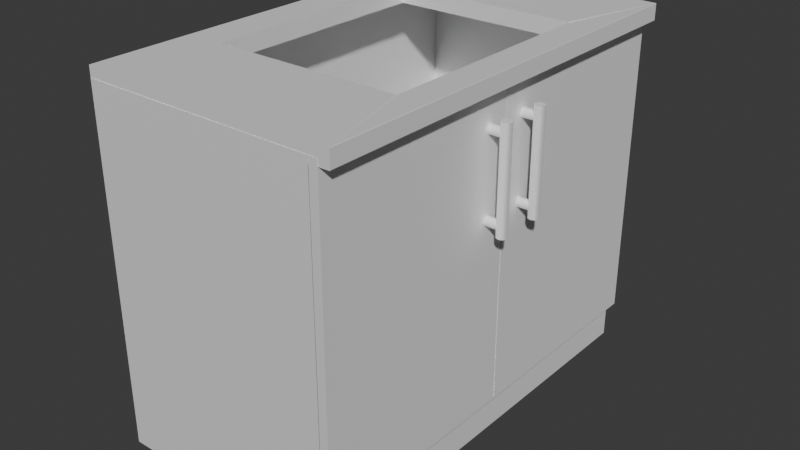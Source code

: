 # Source: modular_kitchen_table_2_for_sink.blend  (saved by Blender 4.1.23; exported with 4.5.12 LTS)
import bpy
from mathutils import Matrix  # noqa: F401  (used for matrix-valued properties, if any)

bpy.ops.wm.read_factory_settings(use_empty=True)
scene = bpy.context.scene
scene.name = 'Scene'

# ---- collections
col_collection = bpy.data.collections.new('Collection'); scene.collection.children.link(col_collection)

# ---- materials (node trees are filled in below, after node groups)
mat_base_material_001 = bpy.data.materials.new('base_material.001')
mat_base_material_001.use_transparent_shadow = False
mat_base_material_001.diffuse_color = (1.0, 1.0, 1.0, 1.0)
mat_base_material_001.roughness = 0.8586
mat_base_material_001.specular_intensity = 0.0
mat_base_material_001.metallic = 1.0

# ---- material node trees
mat_base_material_001.use_nodes = True; mat_base_material_001.node_tree.nodes.clear()
_N = mat_base_material_001.node_tree.nodes; _L = mat_base_material_001.node_tree.links
n0 = _N.new('ShaderNodeBsdfPrincipled'); n0.name = 'Principled BSDF'; n0.location = (10, 300)
n0.inputs[0].default_value = (1.0, 1.0, 1.0, 1.0)
n0.inputs[1].default_value = 1.0
n0.inputs[2].default_value = 0.8586
n0.inputs[13].default_value = 0.0
n0.inputs[27].default_value = (0.0, 0.0, 0.0, 1.0)
n1 = _N.new('ShaderNodeOutputMaterial'); n1.name = 'Material Output'; n1.location = (300, 300)
n2 = _N.new('ShaderNodeNormalMap'); n2.name = 'Normal Map'; n2.location = (-300, -300)
n2.label = 'Normal/Map'
_L.new(n0.outputs[0], n1.inputs[0])
_L.new(n2.outputs[0], n0.inputs[5])
n1.is_active_output = True

# ---- world
world_world = bpy.data.worlds.new('World'); scene.world = world_world
world_world.use_nodes = True; world_world.node_tree.nodes.clear()
_N = world_world.node_tree.nodes; _L = world_world.node_tree.links
n0 = _N.new('ShaderNodeOutputWorld'); n0.name = 'World Output'; n0.location = (300, 300)
n1 = _N.new('ShaderNodeBackground'); n1.name = 'Background'; n1.location = (10, 300)
n1.inputs[0].default_value = (0.05088, 0.05088, 0.05088, 1.0)
_L.new(n1.outputs[0], n0.inputs[0])
n0.is_active_output = True
world_world.color = (0.05088, 0.05088, 0.05088)
world_world.use_sun_shadow = False
world_world.sun_shadow_jitter_overblur = 0.0

# ---- meshes
me_mesh_005 = bpy.data.meshes.new('Mesh.005')
me_mesh_005.from_pydata([(-2.0, 199.7, 242.6), (1.978, 199.7, 242.6), (-1.867, 199.7, 182.7), (-1.967, 199.7, 182.8), (1.977, 199.7, 182.8), (1.867, 199.7, 182.7), (-2.0, 96.98, 242.6), (1.978, 96.98, 242.6), (-1.843, 96.98, 182.7), (-1.943, 96.98, 182.8), (1.843, 96.98, 182.7), (1.977, 96.98, 182.8), (1.867, 175.8, 189.6), (1.977, 175.8, 189.7), (-1.967, 175.8, 189.7), (-1.867, 175.8, 189.6), (1.978, 175.8, 233.6), (-2.0, 175.8, 233.6), (-2.0, 120.9, 233.6), (1.978, 120.9, 233.6), (-1.843, 120.9, 189.7), (-1.943, 120.9, 189.7), (1.843, 120.9, 189.7), (1.977, 120.9, 189.7)], [(11, 9)], [(16, 19, 18, 17), (12, 15, 20, 22), (23, 22, 20, 21, 18, 19), (14, 15, 12, 13, 16, 17), (1, 4, 5, 2, 3, 0), (11, 7, 6, 9, 8, 10), (1, 0, 6, 7), (6, 0, 3, 2, 15, 14, 17, 18, 21, 20, 8, 9), (7, 11, 22, 23, 19, 16, 13, 12, 5, 4, 1), (4, 12, 13, 23, 11), (20, 15, 3, 9), (13, 12, 22, 23), (4, 11, 10, 5), (8, 2, 3, 9), (2, 5, 10, 8)])
_k = set([(0, 1), (0, 3), (0, 6), (1, 4), (1, 7), (2, 3), (2, 5), (3, 9), (4, 5), (4, 11), (6, 7), (6, 9), (7, 11), (8, 9), (8, 10), (10, 11), (12, 13), (12, 15), (12, 22), (13, 16), (13, 23), (14, 15), (14, 17), (15, 20), (16, 17), (16, 19), (17, 18), (18, 19), (18, 21), (19, 23), (20, 21), (20, 22), (22, 23)])
me_mesh_005.attributes.new('sharp_edge', 'BOOLEAN', 'EDGE').data.foreach_set('value', [ (min(e.vertices), max(e.vertices)) in _k for e in me_mesh_005.edges])
_uv = me_mesh_005.uv_layers.new(name='UVChannel_1')
_uv.uv.foreach_set('vector', [0.0, 0.0, 0.0, 0.0, 0.0, 0.0, 0.0, 0.0, 0.0, 0.0, 0.0, 0.0, 0.0, 0.0, 0.0, 0.0, 0.0, 0.0, 0.0, 0.0, 0.0, 0.0, 0.0, 0.0, 0.0, 0.0, 0.0, 0.0, 0.0, 0.0, 0.0, 0.0, 0.0, 0.0, 0.0, 0.0, 0.0, 0.0, 0.0, 0.0, 0.0, 0.0, 0.0, 0.0, 0.0, 0.0, 0.0, 0.0, 0.0, 0.0, 0.0, 0.0, 0.0, 0.0, 0.0, 0.0, 0.0, 0.0, 0.0, 0.0, 0.0, 0.0, 0.0, 0.0, 0.0, 0.0, 0.0, 0.0, 0.0, 0.0, 0.0, 0.0, 0.0, 0.0, 0.0, 0.0, 0.0, 0.0, 0.0, 0.0, 0.0, 0.0, 0.0, 0.0, 0.0, 0.0, 0.0, 0.0, 0.0, 0.0, 0.0, 0.0, 0.0, 0.0, 0.0, 0.0, 0.0, 0.0, 0.0, 0.0, 0.0, 0.0, 0.0, 0.0, 0.0, 0.0, 0.0, 0.0, 0.0, 0.0, 0.0, 0.0, 0.0, 0.0, 0.0, 0.0, 0.0, 0.0, 0.0, 0.0, 0.0, 0.0, 0.0, 0.0, 0.0, 0.0, 0.0, 0.0, 0.0, 0.0, 0.0, 0.0, 0.0, 0.0, 0.0, 0.0, 0.0, 0.0, 0.0, 0.0, 0.0, 0.0, 0.0, 0.0, 0.0, 0.0, 0.0, 0.0, 0.0, 0.0, 0.0, 0.0, 0.0, 0.0, 0.0, 0.0, 0.0, 0.0, 0.0, 0.0, 0.0, 0.0, 0.0, 0.0, 0.0, 0.0, 0.0, 0.0])
me_mesh_005.materials.append(mat_base_material_001)
me_mesh_005.update()
me_mesh_005.normals_split_custom_set([tuple(v) for v in zip(*[iter([-4.471e-06, 9.726e-07, -1.0, -4.471e-06, 9.726e-07, -1.0, -4.471e-06, 9.726e-07, -1.0, -4.471e-06, 9.726e-07, -1.0, 1.751e-07, 0.0003112, 1.0, 1.751e-07, 0.0003112, 1.0, 1.751e-07, 0.0003112, 1.0, 1.751e-07, 0.0003112, 1.0, -1.935e-06, 1.0, -1.761e-07, -1.935e-06, 1.0, -1.761e-07, -1.935e-06, 1.0, -1.761e-07, -1.935e-06, 1.0, -1.761e-07, -1.935e-06, 1.0, -1.761e-07, -1.935e-06, 1.0, -1.761e-07, 0.0, -1.0, -7.019e-07, 0.0, -1.0, -7.019e-07, 0.0, -1.0, -7.019e-07, 0.0, -1.0, -7.019e-07, 0.0, -1.0, -7.019e-07, 0.0, -1.0, -7.019e-07, 0.0, 1.0, 3.194e-07, 0.0, 1.0, 3.194e-07, 0.0, 1.0, 3.194e-07, 0.0, 1.0, 3.194e-07, 0.0, 1.0, 3.194e-07, 0.0, 1.0, 3.194e-07, 3.867e-06, -1.0, 1.29e-07, 3.867e-06, -1.0, 1.29e-07, 3.867e-06, -1.0, 1.29e-07, 3.867e-06, -1.0, 1.29e-07, 3.867e-06, -1.0, 1.29e-07, 3.867e-06, -1.0, 1.29e-07, 4.779e-06, -6.684e-07, 1.0, 4.779e-06, -6.684e-07, 1.0, 4.779e-06, -6.684e-07, 1.0, 4.779e-06, -6.684e-07, 1.0, -1.0, 6.436e-08, -1.144e-05, -1.0, -0.0005403, -0.002576, -1.0, -0.0005785, -0.002605, -1.0, -0.0005507, -0.002584, -1.0, -0.0005686, -0.002598, -1.0, -0.0005514, -0.002585, -1.0, -1.434e-07, -1.158e-05, -1.0, 0.0004648, -0.002946, -1.0, 0.0004767, -0.002966, -1.0, 0.0004635, -0.002944, -1.0, 0.0004592, -0.002937, -1.0, 0.0004585, -0.002936, 1.0, 0.000239, -0.001313, 1.0, 0.0002399, -0.001313, 1.0, 0.0002505, -0.001312, 1.0, 0.0002249, -0.001314, 1.0, -3.335e-06, -4.575e-05, 1.0, -0.0005657, -0.002059, 1.0, -0.0005418, -0.002023, 1.0, -0.0005619, -0.002054, 1.0, -0.000556, -0.002045, 1.0, -0.0005587, -0.002049, 1.0, -3.278e-06, -4.584e-05, 1.0, 0.0006999, 0.002431, 1.0, 0.0006999, 0.002431, 1.0, 0.0006999, 0.002431, 1.0, 0.0006999, 0.002431, 1.0, 0.0006999, 0.002431, -0.9999, -0.0002923, 0.01461, -0.9999, -0.0002923, 0.01461, -0.9999, -0.0002923, 0.01461, -0.9999, -0.0002923, 0.01461, -0.5141, 0.0003771, 0.8577, -0.5141, 0.0003771, 0.8577, -0.5141, 0.0003771, 0.8577, -0.5141, 0.0003771, 0.8577, 0.6332, -0.0002481, -0.774, 0.6332, -0.0002481, -0.774, 0.6332, -0.0002481, -0.774, 0.6332, -0.0002481, -0.774, 0.7071, 0.0003207, 0.7071, 0.7071, 0.0003207, 0.7071, 0.7071, 0.0003207, 0.7071, 0.7071, 0.0003207, 0.7071, 2.191e-06, -0.0002265, -1.0, 2.191e-06, -0.0002265, -1.0, 2.191e-06, -0.0002265, -1.0, 2.191e-06, -0.0002265, -1.0])] * 3)])
me_mesh_006 = bpy.data.meshes.new('Mesh.006')
me_mesh_006.from_pydata([(-30.0, 28.59, 83.17), (72.74, 28.59, 83.17), (72.74, 28.59, 9.42), (-30.0, 28.59, 9.42), (72.74, -26.56, 83.17), (-30.0, -26.56, 83.17), (72.74, -26.56, 9.42), (-30.0, -26.56, 9.42), (-8.202, 21.16, 83.17), (50.94, 21.16, 83.17), (50.94, -25.75, 83.17), (-8.202, -25.75, 83.17)], [], [(6, 2, 1), (1, 4, 6), (1, 2, 3), (3, 0, 1), (7, 5, 0), (0, 3, 7), (5, 4, 10, 11), (1, 0, 8, 9), (0, 5, 11, 8), (4, 1, 9, 10)])
me_mesh_006.polygons.foreach_set('use_smooth', [1, 1, 1, 1, 1, 1, 0, 1, 1, 1])
_k = set([(0, 1), (0, 3), (0, 5), (1, 2), (1, 3), (1, 4), (8, 9), (8, 11), (9, 10)])
me_mesh_006.attributes.new('sharp_edge', 'BOOLEAN', 'EDGE').data.foreach_set('value', [ (min(e.vertices), max(e.vertices)) in _k for e in me_mesh_006.edges])
_uv = me_mesh_006.uv_layers.new(name='UVChannel_1')
_uv.uv.foreach_set('vector', [4.326, -0.4911, 4.877, -0.4911, 4.877, 0.2464, 4.877, 0.2464, 4.326, 0.2464, 4.326, -0.4911, -3.291, 0.2464, -3.291, -0.4911, -2.264, -0.4911, -2.264, -0.4911, -2.264, 0.2464, -3.291, 0.2464, -3.326, -0.4911, -3.326, 0.2464, -3.877, 0.2464, -3.877, 0.2464, -3.877, -0.4911, -3.326, -0.4911, 0.0, 0.0, 0.0, 0.0, 0.0, 0.0, 0.0, 0.0, -3.291, 0.2464, -2.264, 0.2464, -2.264, 0.2464, -3.291, 0.2464, -3.877, 0.2464, -3.326, 0.2464, -3.326, 0.2464, -3.877, 0.2464, 4.326, 0.2464, 4.877, 0.2464, 4.877, 0.2464, 4.326, 0.2464])
me_mesh_006.materials.append(mat_base_material_001)
me_mesh_006.update()
me_mesh_006.normals_split_custom_set([tuple(v) for v in zip(*[iter([1.0, 0.0, 0.0, 1.0, 0.0, 0.0, 1.0, 0.0, 0.0, 1.0, 0.0, 0.0, 1.0, 0.0, 0.0, 1.0, 0.0, 0.0, 0.0, 1.0, 0.0, 0.0, 1.0, 0.0, 0.0, 1.0, 0.0, -1.857e-08, 1.0, 0.0, -1.857e-08, 1.0, 0.0, -1.857e-08, 1.0, 0.0, -1.0, 0.0, 0.0, -1.0, 0.0, 0.0, -1.0, 0.0, 0.0, -1.0, 0.0, 0.0, -1.0, 0.0, 0.0, -1.0, 0.0, 0.0, 1.074e-07, 0.0, 1.0, 1.074e-07, 0.0, 1.0, 1.074e-07, 0.0, 1.0, 1.074e-07, 0.0, 1.0, 1.738e-07, 0.0, 1.0, -1.734e-07, 0.0, 1.0, -8.788e-08, 0.0, 1.0, 8.905e-08, 0.0, 1.0, -1.734e-07, 0.0, 1.0, -2.195e-07, 0.0, 1.0, -2.195e-07, 0.0, 1.0, -8.788e-08, 0.0, 1.0, 2.195e-07, 0.0, 1.0, 1.738e-07, 0.0, 1.0, 8.905e-08, 0.0, 1.0, 2.195e-07, 0.0, 1.0])] * 3)])
me_mesh_007 = bpy.data.meshes.new('Mesh.007')
me_mesh_007.from_pydata([(1.5, 4.263e-14, -1.576e-13), (1.061, 1.061, -5.112e-14), (-6.557e-08, 1.5, 8.527e-14), (-1.061, 1.061, 1.717e-13), (-1.5, -1.311e-07, 1.576e-13), (-1.061, -1.061, 5.112e-14), (1.789e-08, -1.5, -8.527e-14), (1.061, -1.061, -1.717e-13), (1.5, 3.771e-13, 11.77), (1.061, 1.061, 11.77), (-6.557e-08, 1.5, 11.77), (-1.061, 1.061, 11.77), (-1.5, 2.918e-13, 11.77), (-1.061, -1.061, 11.77), (1.789e-08, -1.5, 11.77), (1.061, -1.061, 11.77), (1.5, 25.18, 9.689e-06), (1.061, 26.24, 9.689e-06), (-9.755e-06, 26.68, 9.689e-06), (-1.061, 26.24, 9.689e-06), (-1.5, 25.18, 9.689e-06), (-1.061, 24.12, 9.689e-06), (-9.671e-06, 23.68, 9.689e-06), (1.061, 24.12, 9.689e-06), (1.5, 25.18, 11.77), (1.061, 26.24, 11.77), (-9.755e-06, 26.68, 11.77), (-1.061, 26.24, 11.77), (-1.5, 25.18, 11.77), (-1.061, 24.12, 11.77), (-9.671e-06, 23.68, 11.77), (1.061, 24.12, 11.77), (1.674, 28.48, 9.689e-06), (1.184, 28.48, 2.159), (-9.763e-06, 28.48, 3.053), (-1.184, 28.48, 2.159), (-1.674, 28.48, 9.422e-06), (-1.184, 28.48, -2.159), (-9.669e-06, 28.48, -3.053), (1.184, 28.48, -2.159), (1.674, -3.282, -2.34e-07), (1.184, -3.282, 2.159), (-9.763e-06, -3.282, 3.053), (-1.184, -3.282, 2.159), (-1.674, -3.282, -5.01e-07), (-1.184, -3.282, -2.159), (-9.669e-06, -3.282, -3.053), (1.184, -3.282, -2.159), (17.47, 4.263e-14, -1.576e-13), (17.03, 1.061, -5.112e-14), (15.97, 1.5, 8.527e-14), (14.91, 1.061, 1.717e-13), (14.47, -1.311e-07, 1.576e-13), (14.91, -1.061, 5.112e-14), (15.97, -1.5, -8.527e-14), (17.03, -1.061, -1.717e-13), (17.47, 3.771e-13, 11.77), (17.03, 1.061, 11.77), (15.97, 1.5, 11.77), (14.91, 1.061, 11.77), (14.47, 2.918e-13, 11.77), (14.91, -1.061, 11.77), (15.97, -1.5, 11.77), (17.03, -1.061, 11.77), (17.47, 25.18, 9.689e-06), (17.03, 26.24, 9.689e-06), (15.97, 26.68, 9.689e-06), (14.91, 26.24, 9.689e-06), (14.47, 25.18, 9.689e-06), (14.91, 24.12, 9.689e-06), (15.97, 23.68, 9.689e-06), (17.03, 24.12, 9.689e-06), (17.47, 25.18, 11.77), (17.03, 26.24, 11.77), (15.97, 26.68, 11.77), (14.91, 26.24, 11.77), (14.47, 25.18, 11.77), (14.91, 24.12, 11.77), (15.97, 23.68, 11.77), (17.03, 24.12, 11.77), (17.64, 28.48, 9.689e-06), (17.15, 28.48, 2.159), (15.97, 28.48, 3.053), (14.79, 28.48, 2.159), (14.3, 28.48, 9.422e-06), (14.79, 28.48, -2.159), (15.97, 28.48, -3.053), (17.15, 28.48, -2.159), (17.64, -3.282, -2.34e-07), (17.15, -3.282, 2.159), (15.97, -3.282, 3.053), (14.79, -3.282, 2.159), (14.3, -3.282, -5.01e-07), (14.79, -3.282, -2.159), (15.97, -3.282, -3.053), (17.15, -3.282, -2.159)], [], [(0, 1, 9), (9, 8, 0), (1, 2, 10), (10, 9, 1), (2, 3, 11), (11, 10, 2), (3, 4, 12), (12, 11, 3), (4, 5, 13), (13, 12, 4), (5, 6, 14), (14, 13, 5), (6, 7, 15), (15, 14, 6), (7, 0, 8), (8, 15, 7), (16, 17, 25), (25, 24, 16), (17, 18, 26), (26, 25, 17), (18, 19, 27), (27, 26, 18), (19, 20, 28), (28, 27, 19), (20, 21, 29), (29, 28, 20), (21, 22, 30), (30, 29, 21), (22, 23, 31), (31, 30, 22), (23, 16, 24), (24, 31, 23), (38, 37, 36), (36, 35, 34), (34, 33, 32), (36, 34, 32), (38, 36, 32), (38, 32, 39), (32, 33, 41), (41, 40, 32), (33, 34, 42), (42, 41, 33), (34, 35, 43), (43, 42, 34), (35, 36, 44), (44, 43, 35), (36, 37, 45), (45, 44, 36), (37, 38, 46), (46, 45, 37), (38, 39, 47), (47, 46, 38), (39, 32, 40), (40, 47, 39), (40, 41, 42), (42, 43, 44), (40, 42, 44), (44, 45, 46), (40, 44, 46), (40, 46, 47), (48, 49, 57), (57, 56, 48), (49, 50, 58), (58, 57, 49), (50, 51, 59), (59, 58, 50), (51, 52, 60), (60, 59, 51), (52, 53, 61), (61, 60, 52), (53, 54, 62), (62, 61, 53), (54, 55, 63), (63, 62, 54), (55, 48, 56), (56, 63, 55), (64, 65, 73), (73, 72, 64), (65, 66, 74), (74, 73, 65), (66, 67, 75), (75, 74, 66), (67, 68, 76), (76, 75, 67), (68, 69, 77), (77, 76, 68), (69, 70, 78), (78, 77, 69), (70, 71, 79), (79, 78, 70), (71, 64, 72), (72, 79, 71), (86, 85, 84), (84, 83, 82), (82, 81, 80), (84, 82, 80), (86, 84, 80), (86, 80, 87), (80, 81, 89), (89, 88, 80), (81, 82, 90), (90, 89, 81), (82, 83, 91), (91, 90, 82), (83, 84, 92), (92, 91, 83), (84, 85, 93), (93, 92, 84), (85, 86, 94), (94, 93, 85), (86, 87, 95), (95, 94, 86), (87, 80, 88), (88, 95, 87), (88, 89, 90), (90, 91, 92), (88, 90, 92), (92, 93, 94), (88, 92, 94), (88, 94, 95)])
me_mesh_007.polygons.foreach_set('use_smooth', [True] * 120)
_k = set([(32, 33), (32, 39), (33, 34), (34, 35), (35, 36), (36, 37), (37, 38), (38, 39), (40, 41), (40, 47), (41, 42), (42, 43), (43, 44), (44, 45), (45, 46), (46, 47), (80, 81), (80, 87), (81, 82), (82, 83), (83, 84), (84, 85), (85, 86), (86, 87), (88, 89), (88, 95), (89, 90), (90, 91), (91, 92), (92, 93), (93, 94), (94, 95)])
me_mesh_007.attributes.new('sharp_edge', 'BOOLEAN', 'EDGE').data.foreach_set('value', [ (min(e.vertices), max(e.vertices)) in _k for e in me_mesh_007.edges])
_uv = me_mesh_007.uv_layers.new(name='UVChannel_1')
_uv.uv.foreach_set('vector', [4.268, 0.1512, 4.268, 0.1431, 4.315, 0.1431, 4.315, 0.1431, 4.315, 0.1512, 4.268, 0.1512, 4.268, 3.733, 4.268, 3.725, 4.315, 3.725, 4.315, 3.725, 4.315, 3.733, 4.268, 3.733, 4.268, 3.725, 4.268, 3.718, 4.315, 3.718, 4.315, 3.718, 4.315, 3.725, 4.268, 3.725, -3.268, 0.1431, -3.268, 0.1512, -3.315, 0.1512, -3.315, 0.1512, -3.315, 0.1431, -3.268, 0.1431, -3.268, 0.1512, -3.268, 0.1593, -3.315, 0.1593, -3.315, 0.1593, -3.315, 0.1512, -3.268, 0.1512, -3.268, 3.718, -3.268, 3.725, -3.315, 3.725, -3.315, 3.725, -3.315, 3.718, -3.268, 3.718, -3.268, 3.725, -3.268, 3.733, -3.315, 3.733, -3.315, 3.733, -3.315, 3.725, -3.268, 3.725, 4.268, 0.1593, 4.268, 0.1512, 4.315, 0.1512, 4.315, 0.1512, 4.315, 0.1593, 4.268, 0.1593, 4.268, -0.0408, 4.268, -0.04889, 4.315, -0.04889, 4.315, -0.04889, 4.315, -0.0408, 4.268, -0.0408, 4.268, 3.733, 4.268, 3.725, 4.315, 3.725, 4.315, 3.725, 4.315, 3.733, 4.268, 3.733, 4.268, 3.725, 4.268, 3.718, 4.315, 3.718, 4.315, 3.718, 4.315, 3.725, 4.268, 3.725, -3.268, -0.04889, -3.268, -0.0408, -3.315, -0.0408, -3.315, -0.0408, -3.315, -0.04889, -3.268, -0.04889, -3.268, -0.0408, -3.268, -0.03272, -3.315, -0.03272, -3.315, -0.03272, -3.315, -0.0408, -3.268, -0.0408, -3.268, 3.718, -3.268, 3.725, -3.315, 3.725, -3.315, 3.725, -3.315, 3.718, -3.268, 3.718, -3.268, 3.725, -3.268, 3.733, -3.315, 3.733, -3.315, 3.733, -3.315, 3.725, -3.268, 3.725, 4.268, -0.03272, 4.268, -0.0408, 4.315, -0.0408, 4.315, -0.0408, 4.315, -0.03272, 4.268, -0.03272, 4.256, 3.725, 4.26, 3.717, 4.268, 3.714, 4.268, 3.714, 4.277, 3.717, 4.281, 3.725, 4.281, 3.725, 4.277, 3.733, 4.268, 3.737, 4.268, 3.714, 4.281, 3.725, 4.268, 3.737, 4.256, 3.725, 4.268, 3.714, 4.268, 3.737, 4.256, 3.725, 4.268, 3.737, 4.26, 3.733, 4.268, -0.06596, 4.277, -0.06596, 4.277, 0.1762, 4.277, 0.1762, 4.268, 0.1762, 4.268, -0.06596, 4.277, -0.06596, 4.281, -0.06596, 4.281, 0.1762, 4.281, 0.1762, 4.277, 0.1762, 4.277, -0.06596, -3.281, -0.06596, -3.277, -0.06596, -3.277, 0.1762, -3.277, 0.1762, -3.281, 0.1762, -3.281, -0.06596, -3.277, -0.06596, -3.268, -0.06596, -3.268, 0.1762, -3.268, 0.1762, -3.277, 0.1762, -3.277, -0.06596, -3.268, -0.06596, -3.26, -0.06596, -3.26, 0.1762, -3.26, 0.1762, -3.268, 0.1762, -3.268, -0.06596, -3.26, -0.06596, -3.256, -0.06596, -3.256, 0.1762, -3.256, 0.1762, -3.26, 0.1762, -3.26, -0.06596, 4.256, -0.06596, 4.26, -0.06596, 4.26, 0.1762, 4.26, 0.1762, 4.256, 0.1762, 4.256, -0.06596, 4.26, -0.06596, 4.268, -0.06596, 4.268, 0.1762, 4.268, 0.1762, 4.26, 0.1762, 4.26, -0.06596, -3.268, 3.737, -3.277, 3.733, -3.281, 3.725, -3.281, 3.725, -3.277, 3.717, -3.268, 3.714, -3.268, 3.737, -3.281, 3.725, -3.268, 3.714, -3.268, 3.714, -3.26, 3.717, -3.256, 3.725, -3.268, 3.737, -3.268, 3.714, -3.256, 3.725, -3.268, 3.737, -3.256, 3.725, -3.26, 3.733, 4.268, 0.1512, 4.268, 0.1431, 4.315, 0.1431, 4.315, 0.1431, 4.315, 0.1512, 4.268, 0.1512, 4.268, 3.843, 4.268, 3.836, 4.315, 3.836, 4.315, 3.836, 4.315, 3.843, 4.268, 3.843, 4.268, 3.836, 4.268, 3.828, 4.315, 3.828, 4.315, 3.828, 4.315, 3.836, 4.268, 3.836, -3.268, 0.1431, -3.268, 0.1512, -3.315, 0.1512, -3.315, 0.1512, -3.315, 0.1431, -3.268, 0.1431, -3.268, 0.1512, -3.268, 0.1593, -3.315, 0.1593, -3.315, 0.1593, -3.315, 0.1512, -3.268, 0.1512, -3.268, 3.828, -3.268, 3.836, -3.315, 3.836, -3.315, 3.836, -3.315, 3.828, -3.268, 3.828, -3.268, 3.836, -3.268, 3.843, -3.315, 3.843, -3.315, 3.843, -3.315, 3.836, -3.268, 3.836, 4.268, 0.1593, 4.268, 0.1512, 4.315, 0.1512, 4.315, 0.1512, 4.315, 0.1593, 4.268, 0.1593, 4.268, -0.0408, 4.268, -0.04889, 4.315, -0.04889, 4.315, -0.04889, 4.315, -0.0408, 4.268, -0.0408, 4.268, 3.843, 4.268, 3.836, 4.315, 3.836, 4.315, 3.836, 4.315, 3.843, 4.268, 3.843, 4.268, 3.836, 4.268, 3.828, 4.315, 3.828, 4.315, 3.828, 4.315, 3.836, 4.268, 3.836, -3.268, -0.04889, -3.268, -0.0408, -3.315, -0.0408, -3.315, -0.0408, -3.315, -0.04889, -3.268, -0.04889, -3.268, -0.0408, -3.268, -0.03272, -3.315, -0.03272, -3.315, -0.03272, -3.315, -0.0408, -3.268, -0.0408, -3.268, 3.828, -3.268, 3.836, -3.315, 3.836, -3.315, 3.836, -3.315, 3.828, -3.268, 3.828, -3.268, 3.836, -3.268, 3.843, -3.315, 3.843, -3.315, 3.843, -3.315, 3.836, -3.268, 3.836, 4.268, -0.03272, 4.268, -0.0408, 4.315, -0.0408, 4.315, -0.0408, 4.315, -0.03272, 4.268, -0.03272, 4.256, 3.836, 4.26, 3.827, 4.268, 3.824, 4.268, 3.824, 4.277, 3.827, 4.281, 3.836, 4.281, 3.836, 4.277, 3.844, 4.268, 3.847, 4.268, 3.824, 4.281, 3.836, 4.268, 3.847, 4.256, 3.836, 4.268, 3.824, 4.268, 3.847, 4.256, 3.836, 4.268, 3.847, 4.26, 3.844, 4.268, -0.06596, 4.277, -0.06596, 4.277, 0.1762, 4.277, 0.1762, 4.268, 0.1762, 4.268, -0.06596, 4.277, -0.06596, 4.281, -0.06596, 4.281, 0.1762, 4.281, 0.1762, 4.277, 0.1762, 4.277, -0.06596, -3.281, -0.06596, -3.277, -0.06596, -3.277, 0.1762, -3.277, 0.1762, -3.281, 0.1762, -3.281, -0.06596, -3.277, -0.06596, -3.268, -0.06596, -3.268, 0.1762, -3.268, 0.1762, -3.277, 0.1762, -3.277, -0.06596, -3.268, -0.06596, -3.26, -0.06596, -3.26, 0.1762, -3.26, 0.1762, -3.268, 0.1762, -3.268, -0.06596, -3.26, -0.06596, -3.256, -0.06596, -3.256, 0.1762, -3.256, 0.1762, -3.26, 0.1762, -3.26, -0.06596, 4.256, -0.06596, 4.26, -0.06596, 4.26, 0.1762, 4.26, 0.1762, 4.256, 0.1762, 4.256, -0.06596, 4.26, -0.06596, 4.268, -0.06596, 4.268, 0.1762, 4.268, 0.1762, 4.26, 0.1762, 4.26, -0.06596, -3.268, 3.847, -3.277, 3.844, -3.281, 3.836, -3.281, 3.836, -3.277, 3.827, -3.268, 3.824, -3.268, 3.847, -3.281, 3.836, -3.268, 3.824, -3.268, 3.824, -3.26, 3.827, -3.256, 3.836, -3.268, 3.847, -3.268, 3.824, -3.256, 3.836, -3.268, 3.847, -3.256, 3.836, -3.26, 3.844])
me_mesh_007.materials.append(mat_base_material_001)
me_mesh_007.update()
me_mesh_007.normals_split_custom_set([tuple(v) for v in zip(*[iter([1.0, 2.464e-06, -1.066e-08, 0.7071, 0.7071, -4.064e-08, 0.7071, 0.7071, -3.948e-08, 0.7071, 0.7071, -3.948e-08, 1.0, -2.957e-06, 3.302e-08, 1.0, 2.464e-06, -1.066e-08, 0.7071, 0.7071, -4.064e-08, -2.546e-06, 1.0, -6.68e-08, 2.485e-06, 1.0, -6.68e-08, 2.485e-06, 1.0, -6.68e-08, 0.7071, 0.7071, -3.948e-08, 0.7071, 0.7071, -4.064e-08, -2.546e-06, 1.0, -6.68e-08, -0.7071, 0.7071, -4.172e-08, -0.7071, 0.7071, -4.064e-08, -0.7071, 0.7071, -4.064e-08, 2.485e-06, 1.0, -6.68e-08, -2.546e-06, 1.0, -6.68e-08, -0.7071, 0.7071, -4.172e-08, -1.0, -2.423e-06, 1.962e-08, -1.0, 2.156e-06, -8.416e-09, -1.0, 2.156e-06, -8.416e-09, -0.7071, 0.7071, -4.064e-08, -0.7071, 0.7071, -4.172e-08, -1.0, -2.423e-06, 1.962e-08, -0.7071, -0.7071, 4.598e-08, -0.7071, -0.7071, 8.066e-08, -0.7071, -0.7071, 8.066e-08, -1.0, 2.156e-06, -8.416e-09, -1.0, -2.423e-06, 1.962e-08, -0.7071, -0.7071, 4.598e-08, 2.567e-06, -1.0, 1.004e-07, -2.423e-06, -1.0, 9.25e-08, -2.423e-06, -1.0, 9.25e-08, -0.7071, -0.7071, 8.066e-08, -0.7071, -0.7071, 4.598e-08, 2.567e-06, -1.0, 1.004e-07, 0.7071, -0.7071, 8.755e-08, 0.7071, -0.7071, 5.84e-08, 0.7071, -0.7071, 5.84e-08, -2.423e-06, -1.0, 9.25e-08, 2.567e-06, -1.0, 1.004e-07, 0.7071, -0.7071, 8.755e-08, 1.0, 2.464e-06, -1.066e-08, 1.0, -2.957e-06, 3.302e-08, 1.0, -2.957e-06, 3.302e-08, 0.7071, -0.7071, 5.84e-08, 0.7071, -0.7071, 8.755e-08, 1.0, 2.526e-06, 8.7e-08, 0.7071, 0.7071, 7.64e-08, 0.7071, 0.7071, 6.581e-08, 0.7071, 0.7071, 6.581e-08, 1.0, -2.649e-06, 6.581e-08, 1.0, 2.526e-06, 8.7e-08, 0.7071, 0.7071, 7.64e-08, -2.588e-06, 1.0, 5.158e-08, 2.423e-06, 1.0, 0.0, 2.423e-06, 1.0, 0.0, 0.7071, 0.7071, 6.581e-08, 0.7071, 0.7071, 7.64e-08, -2.588e-06, 1.0, 5.158e-08, -0.7071, 0.7071, 1.28e-07, -0.7071, 0.7071, 2.482e-08, -0.7071, 0.7071, 2.482e-08, 2.423e-06, 1.0, 0.0, -2.588e-06, 1.0, 5.158e-08, -0.7071, 0.7071, 1.28e-07, -1.0, -2.444e-06, 7.531e-08, -1.0, 2.279e-06, 2.482e-08, -1.0, 2.279e-06, 2.482e-08, -0.7071, 0.7071, 2.482e-08, -0.7071, 0.7071, 1.28e-07, -1.0, -2.444e-06, 7.531e-08, -0.7071, -0.7071, -5.82e-09, -0.7071, -0.7071, -7.531e-08, -0.7071, -0.7071, -7.531e-08, -1.0, 2.279e-06, 2.482e-08, -1.0, -2.444e-06, 7.531e-08, -0.7071, -0.7071, -5.82e-09, 2.526e-06, -1.0, -1.619e-12, -2.485e-06, -1.0, -7.058e-08, -2.485e-06, -1.0, -7.058e-08, -0.7071, -0.7071, -7.531e-08, -0.7071, -0.7071, -5.82e-09, 2.526e-06, -1.0, -1.619e-12, 0.7071, -0.7071, 1.059e-08, 0.7071, -0.7071, 1.619e-12, 0.7071, -0.7071, 1.619e-12, -2.485e-06, -1.0, -7.058e-08, 2.526e-06, -1.0, -1.619e-12, 0.7071, -0.7071, 1.059e-08, 1.0, 2.526e-06, 8.7e-08, 1.0, -2.649e-06, 6.581e-08, 1.0, -2.649e-06, 6.581e-08, 0.7071, -0.7071, 1.619e-12, 0.7071, -0.7071, 1.059e-08, 0.0, 1.0, 8.235e-07, 0.0, 1.0, 1.802e-06, 0.0, 1.0, -1.86e-07, 0.0, 1.0, -1.86e-07, 0.0, 1.0, -3.603e-06, 0.0, 1.0, -4.118e-07, 0.0, 1.0, -4.118e-07, 0.0, 1.0, 1.802e-06, 0.0, 1.0, 3.72e-07, 0.0, 1.0, -1.86e-07, 0.0, 1.0, -4.118e-07, 0.0, 1.0, 3.72e-07, 0.0, 1.0, 8.235e-07, 0.0, 1.0, -1.86e-07, 0.0, 1.0, 3.72e-07, 0.0, 1.0, 8.235e-07, 0.0, 1.0, 3.72e-07, 0.0, 1.0, 1.802e-06, 1.0, -1.995e-09, 1.868e-06, 0.84, -1.717e-07, 0.5427, 0.84, -1.682e-07, 0.5426, 0.84, -1.682e-07, 0.5426, 1.0, 2.606e-09, -1.926e-06, 1.0, -1.995e-09, 1.868e-06, 0.84, -1.717e-07, 0.5427, -6.23e-06, -3.153e-07, 1.0, 6.206e-06, -3.153e-07, 1.0, 6.206e-06, -3.153e-07, 1.0, 0.84, -1.682e-07, 0.5426, 0.84, -1.717e-07, 0.5427, -6.23e-06, -3.153e-07, 1.0, -0.84, -1.649e-07, 0.5426, -0.84, -1.753e-07, 0.5427, -0.84, -1.753e-07, 0.5427, 6.206e-06, -3.153e-07, 1.0, -6.23e-06, -3.153e-07, 1.0, -0.84, -1.649e-07, 0.5426, -1.0, 6.077e-09, -1.877e-06, -1.0, -5.159e-09, 1.78e-06, -1.0, -5.159e-09, 1.78e-06, -0.84, -1.753e-07, 0.5427, -0.84, -1.649e-07, 0.5426, -1.0, 6.077e-09, -1.877e-06, -0.84, 1.71e-07, -0.5427, -0.84, 1.659e-07, -0.5426, -0.84, 1.659e-07, -0.5426, -1.0, -5.159e-09, 1.78e-06, -1.0, 6.077e-09, -1.877e-06, -0.84, 1.71e-07, -0.5427, 6.515e-06, 3.11e-07, -1.0, -6.491e-06, 3.11e-07, -1.0, -6.491e-06, 3.11e-07, -1.0, -0.84, 1.659e-07, -0.5426, -0.84, 1.71e-07, -0.5427, 6.515e-06, 3.11e-07, -1.0, 0.84, 1.659e-07, -0.5426, 0.84, 1.71e-07, -0.5427, 0.84, 1.71e-07, -0.5427, -6.491e-06, 3.11e-07, -1.0, 6.515e-06, 3.11e-07, -1.0, 0.84, 1.659e-07, -0.5426, 1.0, -1.995e-09, 1.868e-06, 1.0, 2.606e-09, -1.926e-06, 1.0, 2.606e-09, -1.926e-06, 0.84, 1.71e-07, -0.5427, 0.84, 1.659e-07, -0.5426, 0.0, -1.0, 2.325e-08, 0.0, -1.0, 0.0, 0.0, -1.0, -2.574e-08, 0.0, -1.0, -2.574e-08, 0.0, -1.0, -1.126e-07, 0.0, -1.0, -1.162e-08, 0.0, -1.0, 2.325e-08, 0.0, -1.0, -2.574e-08, 0.0, -1.0, -1.162e-08, 0.0, -1.0, -1.162e-08, 0.0, -1.0, 0.0, 0.0, -1.0, 5.147e-08, 0.0, -1.0, 2.325e-08, 0.0, -1.0, -1.162e-08, 0.0, -1.0, 5.147e-08, 0.0, -1.0, 2.325e-08, 0.0, -1.0, 5.147e-08, 0.0, -1.0, 2.252e-07, 1.0, 4.497e-06, -1.568e-08, 0.7071, 0.7071, -4.655e-08, 0.7071, 0.7071, -4.879e-08, 0.7071, 0.7071, -4.879e-08, 1.0, -4.785e-06, 2.688e-08, 1.0, 4.497e-06, -1.568e-08, 0.7071, 0.7071, -4.655e-08, -2.978e-06, 1.0, -7.522e-08, 2.916e-06, 1.0, -7.522e-08, 2.916e-06, 1.0, -7.522e-08, 0.7071, 0.7071, -4.879e-08, 0.7071, 0.7071, -4.655e-08, -2.978e-06, 1.0, -7.522e-08, -0.7071, 0.7071, -4.991e-08, -0.7071, 0.7071, -4.655e-08, -0.7071, 0.7071, -4.655e-08, 2.916e-06, 1.0, -7.522e-08, -2.978e-06, 1.0, -7.522e-08, -0.7071, 0.7071, -4.991e-08, -1.0, -1.52e-06, 2.688e-08, -1.0, 1.191e-06, -1.456e-08, -1.0, 1.191e-06, -1.456e-08, -0.7071, 0.7071, -4.655e-08, -0.7071, 0.7071, -4.991e-08, -1.0, -1.52e-06, 2.688e-08, -0.7071, -0.7071, 5.249e-08, -0.7071, -0.7071, 7.937e-08, -0.7071, -0.7071, 7.937e-08, -1.0, 1.191e-06, -1.456e-08, -1.0, -1.52e-06, 2.688e-08, -0.7071, -0.7071, 5.249e-08, 2.916e-06, -1.0, 9.196e-08, -2.937e-06, -1.0, 9.196e-08, -2.937e-06, -1.0, 9.196e-08, -0.7071, -0.7071, 7.937e-08, -0.7071, -0.7071, 5.249e-08, 2.916e-06, -1.0, 9.196e-08, 0.7071, -0.7071, 7.818e-08, 0.7071, -0.7071, 5.13e-08, 0.7071, -0.7071, 5.13e-08, -2.937e-06, -1.0, 9.196e-08, 2.916e-06, -1.0, 9.196e-08, 0.7071, -0.7071, 7.818e-08, 1.0, 4.497e-06, -1.568e-08, 1.0, -4.785e-06, 2.688e-08, 1.0, -4.785e-06, 2.688e-08, 0.7071, -0.7071, 5.13e-08, 0.7071, -0.7071, 7.818e-08, 1.0, 1.499e-06, 7.64e-08, 0.7071, 0.7071, 7.64e-08, 0.7071, 0.7071, 7.64e-08, 0.7071, 0.7071, 7.64e-08, 1.0, -1.581e-06, 7.64e-08, 1.0, 1.499e-06, 7.64e-08, 0.7071, 0.7071, 7.64e-08, -2.095e-06, 1.0, -1.741e-08, 2.464e-06, 1.0, 0.0, 2.464e-06, 1.0, 0.0, 0.7071, 0.7071, 7.64e-08, 0.7071, 0.7071, 7.64e-08, -2.095e-06, 1.0, -1.741e-08, -0.7071, 0.7071, 5.899e-08, -0.7071, 0.7071, 9.382e-08, -0.7071, 0.7071, 9.382e-08, 2.464e-06, 1.0, 0.0, -2.095e-06, 1.0, -1.741e-08, -0.7071, 0.7071, 5.899e-08, -1.0, -2.567e-06, 7.64e-08, -1.0, 2.259e-06, 9.382e-08, -1.0, 2.259e-06, 9.382e-08, -0.7071, 0.7071, 9.382e-08, -0.7071, 0.7071, 5.899e-08, -1.0, -2.567e-06, 7.64e-08, -0.7071, -0.7071, 0.0, -0.7071, -0.7071, 0.0, -0.7071, -0.7071, 0.0, -1.0, 2.259e-06, 9.382e-08, -1.0, -2.567e-06, 7.64e-08, -0.7071, -0.7071, 0.0, 2.567e-06, -1.0, 0.0, -2.033e-06, -1.0, 0.0, -2.033e-06, -1.0, 0.0, -0.7071, -0.7071, 0.0, -0.7071, -0.7071, 0.0, 2.567e-06, -1.0, 0.0, 0.7071, -0.7071, 0.0, 0.7071, -0.7071, 0.0, 0.7071, -0.7071, 0.0, -2.033e-06, -1.0, 0.0, 2.567e-06, -1.0, 0.0, 0.7071, -0.7071, 0.0, 1.0, 1.499e-06, 7.64e-08, 1.0, -1.581e-06, 7.64e-08, 1.0, -1.581e-06, 7.64e-08, 0.7071, -0.7071, 0.0, 0.7071, -0.7071, 0.0, 0.0, 1.0, -6.176e-07, 0.0, 1.0, 0.0, 0.0, 1.0, 0.0, 0.0, 1.0, 0.0, 0.0, 1.0, 0.0, 0.0, 1.0, 6.176e-07, 0.0, 1.0, 6.176e-07, 0.0, 1.0, 2.703e-06, 0.0, 1.0, 0.0, 0.0, 1.0, 0.0, 0.0, 1.0, 6.176e-07, 0.0, 1.0, 0.0, 0.0, 1.0, -6.176e-07, 0.0, 1.0, 0.0, 0.0, 1.0, 0.0, 0.0, 1.0, -6.176e-07, 0.0, 1.0, 0.0, 0.0, 1.0, -2.703e-06, 1.0, -5.717e-08, 1.897e-06, 0.84, -1.922e-07, 0.5427, 0.84, -1.285e-07, 0.5426, 0.84, -1.285e-07, 0.5426, 1.0, 6.1e-08, -1.897e-06, 1.0, -5.717e-08, 1.897e-06, 0.84, -1.922e-07, 0.5427, -5.968e-06, -3.068e-07, 1.0, 6.396e-06, -3.245e-07, 1.0, 6.396e-06, -3.245e-07, 1.0, 0.84, -1.285e-07, 0.5426, 0.84, -1.922e-07, 0.5427, -5.968e-06, -3.068e-07, 1.0, -0.84, -1.708e-07, 0.5426, -0.84, -1.902e-07, 0.5427, -0.84, -1.902e-07, 0.5427, 6.396e-06, -3.245e-07, 1.0, -5.968e-06, -3.068e-07, 1.0, -0.84, -1.708e-07, 0.5426, -1.0, 4.018e-09, -1.868e-06, -1.0, 1.672e-11, 1.829e-06, -1.0, 1.672e-11, 1.829e-06, -0.84, -1.902e-07, 0.5427, -0.84, -1.708e-07, 0.5426, -1.0, 4.018e-09, -1.868e-06, -0.84, 1.944e-07, -0.5427, -0.84, 1.645e-07, -0.5426, -0.84, 1.645e-07, -0.5426, -1.0, 1.672e-11, 1.829e-06, -1.0, 4.018e-09, -1.868e-06, -0.84, 1.944e-07, -0.5427, 6.753e-06, 3.174e-07, -1.0, -6.349e-06, 2.994e-07, -1.0, -6.349e-06, 2.994e-07, -1.0, -0.84, 1.645e-07, -0.5426, -0.84, 1.944e-07, -0.5427, 6.753e-06, 3.174e-07, -1.0, 0.84, 1.224e-07, -0.5426, 0.84, 1.962e-07, -0.5427, 0.84, 1.962e-07, -0.5427, -6.349e-06, 2.994e-07, -1.0, 6.753e-06, 3.174e-07, -1.0, 0.84, 1.224e-07, -0.5426, 1.0, -5.717e-08, 1.897e-06, 1.0, 6.1e-08, -1.897e-06, 1.0, 6.1e-08, -1.897e-06, 0.84, 1.962e-07, -0.5427, 0.84, 1.224e-07, -0.5426, 0.0, -1.0, 0.0, 0.0, -1.0, -2.252e-07, 0.0, -1.0, -5.147e-08, 0.0, -1.0, -5.147e-08, 0.0, -1.0, 0.0, 0.0, -1.0, 0.0, 0.0, -1.0, 0.0, 0.0, -1.0, -5.147e-08, 0.0, -1.0, 0.0, 0.0, -1.0, 0.0, 0.0, -1.0, 0.0, 0.0, -1.0, 5.147e-08, 0.0, -1.0, 0.0, 0.0, -1.0, 0.0, 0.0, -1.0, 5.147e-08, 0.0, -1.0, 0.0, 0.0, -1.0, 5.147e-08, 0.0, -1.0, 2.252e-07])] * 3)])
me_mesh_008 = bpy.data.meshes.new('Mesh.008')
me_mesh_008.from_pydata([(-30.0, -28.59, 83.17), (72.74, -28.59, 83.17), (72.74, -28.59, 9.42), (-30.0, -28.59, 9.42), (72.74, -26.56, 83.17), (-30.0, -26.56, 83.17), (72.74, -26.56, 9.42), (-30.0, -26.56, 9.42), (21.2, -28.56, 83.17), (21.57, -28.59, 9.42), (21.53, -26.56, 9.42), (21.2, -26.56, 83.17), (21.54, -28.56, 83.17), (21.17, -28.59, 9.42), (21.2, -26.56, 9.42), (21.53, -26.56, 83.17)], [], [(5, 0, 8), (8, 11, 5), (9, 2, 1), (1, 12, 9), (7, 3, 0), (0, 5, 7), (6, 4, 1), (1, 2, 6), (3, 7, 14), (14, 13, 3), (15, 12, 1), (1, 4, 15), (13, 8, 0), (0, 3, 13), (9, 10, 6), (6, 2, 9), (8, 13, 14), (14, 11, 8), (15, 10, 9), (9, 12, 15)])
me_mesh_008.polygons.foreach_set('use_smooth', [True] * 20)
_k = set([(0, 3), (0, 5), (0, 7), (0, 8), (1, 2), (1, 4), (1, 12), (1, 15), (2, 6), (2, 9), (3, 7), (3, 13), (3, 14), (5, 8), (6, 9), (8, 11), (8, 13), (9, 10), (9, 12), (12, 15), (13, 14)])
me_mesh_008.attributes.new('sharp_edge', 'BOOLEAN', 'EDGE').data.foreach_set('value', [ (min(e.vertices), max(e.vertices)) in _k for e in me_mesh_008.edges])
_uv = me_mesh_008.uv_layers.new(name='UVChannel_1')
_uv.uv.foreach_set('vector', [-3.325, 3.264, -3.305, 3.264, -3.305, 3.776, -3.305, 3.776, -3.325, 3.776, -3.325, 3.264, 3.779, -0.4911, 4.291, -0.4911, 4.291, 0.2464, 4.291, 0.2464, 3.779, 0.2464, 3.779, -0.4911, -3.325, -0.4911, -3.305, -0.4911, -3.305, 0.2464, -3.305, 0.2464, -3.325, 0.2464, -3.325, -0.4911, 4.325, -0.4911, 4.325, 0.2464, 4.305, 0.2464, 4.305, 0.2464, 4.305, -0.4911, 4.325, -0.4911, 4.305, 3.264, 4.325, 3.264, 4.325, 3.776, 4.325, 3.776, 4.305, 3.775, 4.305, 3.264, -3.325, 3.779, -3.305, 3.779, -3.305, 4.291, -3.305, 4.291, -3.325, 4.291, -3.325, 3.779, 3.775, -0.4911, 3.776, 0.2464, 3.264, 0.2464, 3.264, 0.2464, 3.264, -0.4911, 3.775, -0.4911, 4.305, 3.779, 4.325, 3.779, 4.325, 4.291, 4.325, 4.291, 4.305, 4.291, 4.305, 3.779, 4.305, 0.2464, 4.305, -0.4911, 4.325, -0.4911, 4.325, -0.4911, 4.325, 0.2464, 4.305, 0.2464, -3.325, 0.2464, -3.325, -0.4911, -3.305, -0.4911, -3.305, -0.4911, -3.305, 0.2464, -3.325, 0.2464])
me_mesh_008.materials.append(mat_base_material_001)
me_mesh_008.update()
me_mesh_008.normals_split_custom_set([tuple(v) for v in zip(*[iter([-1.835e-08, 0.0, 1.0, -1.835e-08, 0.0, 1.0, -1.835e-08, 0.0, 1.0, 1.18e-07, 0.0, 1.0, 1.18e-07, 0.0, 1.0, 1.18e-07, 0.0, 1.0, -0.000221, -1.0, 0.0001533, 0.0, -1.0, 0.0, -0.0003511, -1.0, 0.0002436, -0.0003511, -1.0, 0.0002436, -0.000572, -1.0, 0.0003969, -0.000221, -1.0, 0.0001533, -1.0, 0.0, 0.0, -1.0, 0.0, 0.0, -1.0, 0.0, 0.0, -1.0, 0.0, 0.0, -1.0, 0.0, 0.0, -1.0, 0.0, 0.0, 1.0, 0.0, 0.0, 1.0, 0.0, 0.0, 1.0, 0.0, 0.0, 1.0, 0.0, 0.0, 1.0, 0.0, 0.0, 1.0, 0.0, 0.0, 5.871e-09, 0.0, -1.0, 5.871e-09, 0.0, -1.0, 5.871e-09, 0.0, -1.0, 0.0, 0.0, -1.0, 0.0, 0.0, -1.0, 0.0, 0.0, -1.0, -9.773e-08, 0.0, 1.0, -9.773e-08, 0.0, 1.0, -9.773e-08, 0.0, 1.0, -6.097e-08, 0.0, 1.0, -6.097e-08, 0.0, 1.0, -6.097e-08, 0.0, 1.0, 0.000221, -1.0, 0.0001533, 0.0005721, -1.0, 0.0003969, 0.0003512, -1.0, 0.0002436, 0.0003512, -1.0, 0.0002436, 0.0, -1.0, 0.0, 0.000221, -1.0, 0.0001533, -1.541e-08, 0.0, -1.0, -1.541e-08, 0.0, -1.0, -1.541e-08, 0.0, -1.0, 0.0, 0.0, -1.0, 0.0, 0.0, -1.0, 0.0, 0.0, -1.0, 1.0, 0.0001178, -6.859e-06, 0.9999, -0.01406, -0.0003915, 0.9999, -0.01381, -0.0003848, 0.9999, -0.01381, -0.0003848, 1.0, 0.0003705, -2.524e-11, 1.0, 0.0001178, -6.859e-06, -1.0, -0.003405, -0.000389, -0.9998, -0.01753, 1.592e-09, -0.9999, -0.01728, -6.837e-06, -0.9999, -0.01728, -6.837e-06, -1.0, -0.003153, -0.0003959, -1.0, -0.003405, -0.000389])] * 3)])
me_mesh_009 = bpy.data.meshes.new('Mesh.009')
me_mesh_009.from_pydata([(-30.0, 28.59, 0.0), (72.74, 28.59, 0.0), (-30.0, -26.56, 0.0), (72.74, -26.56, 0.0), (72.74, 28.59, 9.42), (-30.0, 28.59, 9.42), (72.74, -26.56, 9.42), (-30.0, -26.56, 9.42)], [], [(4, 1, 0), (0, 5, 4), (5, 0, 2), (2, 7, 5), (6, 3, 1), (1, 4, 6), (3, 6, 7), (7, 2, 3)])
me_mesh_009.polygons.foreach_set('use_smooth', [True] * 8)
_k = set([(0, 4), (0, 5), (1, 4), (1, 6), (2, 5), (2, 7), (3, 6), (3, 7)])
me_mesh_009.attributes.new('sharp_edge', 'BOOLEAN', 'EDGE').data.foreach_set('value', [ (min(e.vertices), max(e.vertices)) in _k for e in me_mesh_009.edges])
_uv = me_mesh_009.uv_layers.new(name='UVChannel_1')
_uv.uv.foreach_set('vector', [-3.291, -0.4911, -3.291, -0.5853, -2.264, -0.5853, -2.264, -0.5853, -2.264, -0.4911, -3.291, -0.4911, -3.877, -0.4911, -3.877, -0.5853, -3.326, -0.5853, -3.326, -0.5853, -3.326, -0.4911, -3.877, -0.4911, 4.326, -0.4911, 4.326, -0.5853, 4.877, -0.5853, 4.877, -0.5853, 4.877, -0.4911, 4.326, -0.4911, 4.291, -0.5853, 4.291, -0.4911, 3.264, -0.4911, 3.264, -0.4911, 3.264, -0.5853, 4.291, -0.5853])
me_mesh_009.materials.append(mat_base_material_001)
me_mesh_009.update()
me_mesh_009.normals_split_custom_set([tuple(v) for v in zip(*[iter([0.0, 1.0, 0.0, 0.0, 1.0, 0.0, 0.0, 1.0, 0.0, 0.0, 1.0, 0.0, 0.0, 1.0, 0.0, 0.0, 1.0, 0.0, -1.0, 0.0, 0.0, -1.0, 0.0, 0.0, -1.0, 0.0, 0.0, -1.0, 0.0, 0.0, -1.0, 0.0, 0.0, -1.0, 0.0, 0.0, 1.0, 0.0, 0.0, 1.0, 0.0, 0.0, 1.0, 0.0, 0.0, 1.0, 0.0, 0.0, 1.0, 0.0, 0.0, 1.0, 0.0, 0.0, 5.57e-08, -1.0, 0.0, 5.57e-08, -1.0, 0.0, 5.57e-08, -1.0, 0.0, 3.713e-08, -1.0, -1.009e-06, 3.713e-08, -1.0, -1.009e-06, 3.713e-08, -1.0, -1.009e-06])] * 3)])

# ---- objects
ob_tabletop_001 = bpy.data.objects.new('tabletop.001', me_mesh_005)
ob_base_001 = bpy.data.objects.new('base.001', me_mesh_006)
ob_handless = bpy.data.objects.new('handless', me_mesh_007)
ob_doors_001 = bpy.data.objects.new('doors.001', me_mesh_008)
ob_socle_001 = bpy.data.objects.new('socle.001', me_mesh_009)
ob_modular_kitchen_table_2 = bpy.data.objects.new('modular_kitchen_table_2', None)

# ---- transforms, parenting, visibility, modifiers, constraints
ob_tabletop_001.parent = ob_modular_kitchen_table_2
ob_tabletop_001.location = (2.116, 1.483, 0.8362)
ob_tabletop_001.rotation_euler = (3.142, 1.571, 0.0)
ob_tabletop_001.scale = (0.01, 0.01, 0.01)
ob_tabletop_001.color = (0.8, 0.8, 0.8, 1.0)
ob_base_001.parent = ob_modular_kitchen_table_2
ob_base_001.location = (-0.02449, -0.2137, -0.0004342)
ob_base_001.rotation_euler = (-4.768e-07, 4.768e-07, 1.571)
ob_base_001.scale = (0.01, 0.01, 0.01)
ob_base_001.color = (0.8, 0.8, 0.8, 1.0)
ob_handless.parent = ob_modular_kitchen_table_2
ob_handless.location = (0.2987, -0.05195, 0.736)
ob_handless.rotation_euler = (-1.571, 4.47e-07, 1.571)
ob_handless.scale = (0.006903, 0.007625, 0.003976)
ob_handless.color = (0.8, 0.8, 0.8, 1.0)
ob_doors_001.parent = ob_modular_kitchen_table_2
ob_doors_001.location = (-0.02355, -0.2137, -0.0004341)
ob_doors_001.rotation_euler = (-4.768e-07, 4.768e-07, 1.571)
ob_doors_001.scale = (0.01, 0.01, 0.01)
ob_doors_001.color = (0.8, 0.8, 0.8, 1.0)
ob_socle_001.parent = ob_modular_kitchen_table_2
ob_socle_001.location = (-0.02449, -0.2137, -0.0004341)
ob_socle_001.rotation_euler = (-4.768e-07, 4.768e-07, 1.571)
ob_socle_001.scale = (0.01, 0.01, 0.01)
ob_socle_001.color = (0.8, 0.8, 0.8, 1.0)
ob_modular_kitchen_table_2.location = (0.0, 0.0, 0.0)
ob_modular_kitchen_table_2.scale = (1.0, 1.0, 1.0)
ob_modular_kitchen_table_2.color = (0.8, 0.8, 0.8, 1.0)

# ---- collection membership
col_collection.objects.link(ob_tabletop_001)
col_collection.objects.link(ob_base_001)
col_collection.objects.link(ob_handless)
col_collection.objects.link(ob_doors_001)
col_collection.objects.link(ob_socle_001)
col_collection.objects.link(ob_modular_kitchen_table_2)

# ---- scene / render settings (as saved in the file)
scene.frame_start = 1; scene.frame_end = 250; scene.frame_set(1)
scene.render.engine = 'BLENDER_EEVEE_NEXT'
scene.render.fps = 30
scene.cycles.sampling_pattern = 'TABULATED_SOBOL'
scene.eevee.ray_tracing_options.trace_max_roughness = 0.0
bpy.context.view_layer.update()

# ---- added for rendering (the .blend has no active camera and no usable light): camera, sun
cam_auto = bpy.data.cameras.new('AutoCamera')
cam_auto.lens = 50.0
cam_auto.sensor_width = 36.0
cam_auto.clip_end = 1000.0
ob_auto_camera = bpy.data.objects.new('AutoCamera', cam_auto)
scene.collection.objects.link(ob_auto_camera)
ob_auto_camera.location = (1.36499, -1.63799, 1.51993)
ob_auto_camera.rotation_euler = (1.09748, -7.21219e-08, 0.694738)
scene.camera = ob_auto_camera
light_auto_sun = bpy.data.lights.new('AutoSun', 'SUN')
light_auto_sun.energy = 3.0
light_auto_sun.angle = 0.0523599
ob_auto_sun = bpy.data.objects.new('AutoSun', light_auto_sun)
scene.collection.objects.link(ob_auto_sun)
ob_auto_sun.rotation_euler = (0.872665, 0.174533, 0.523599)
bpy.context.view_layer.update()
